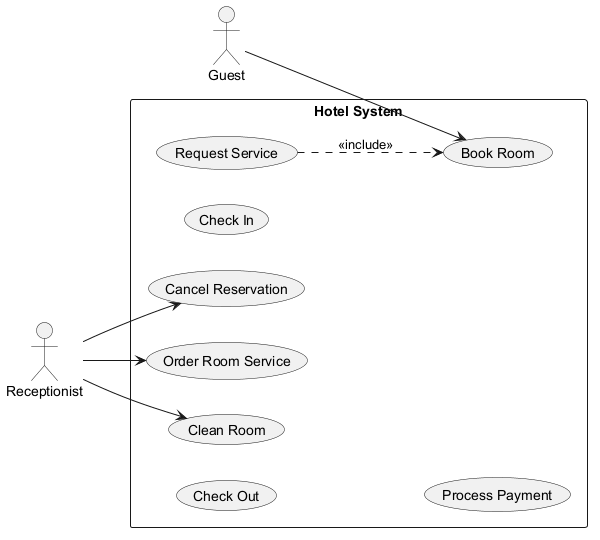

The diagram above was rendered by PlantUML. Its source (embedded in the PNG):
@startuml
skinparam backgroundColor #FFFFFF
skinparam classBackgroundColor #F3E5F5
skinparam classBorderColor #6A1B9A
left to right direction
actor "Receptionist" as R
actor "Guest" as G
rectangle "Hotel System" {
  usecase "Cancel Reservation" as UC_CancelReservation
  usecase "Book Room" as UC_BookRoom
  usecase "Check Out" as UC_CheckOut
  usecase "Order Room Service" as UC_OrderRoomService
  usecase "Check In" as UC_CheckIn
  usecase "Process Payment" as UC_ProcessPayment
  usecase "Clean Room" as UC_CleanRoom
  usecase "Request Service" as UC_RequestService
}
R --> UC_CancelReservation
R --> UC_CleanRoom
R --> UC_OrderRoomService
G --> UC_BookRoom
UC_RequestService ..> UC_BookRoom : <<include>>
@enduml